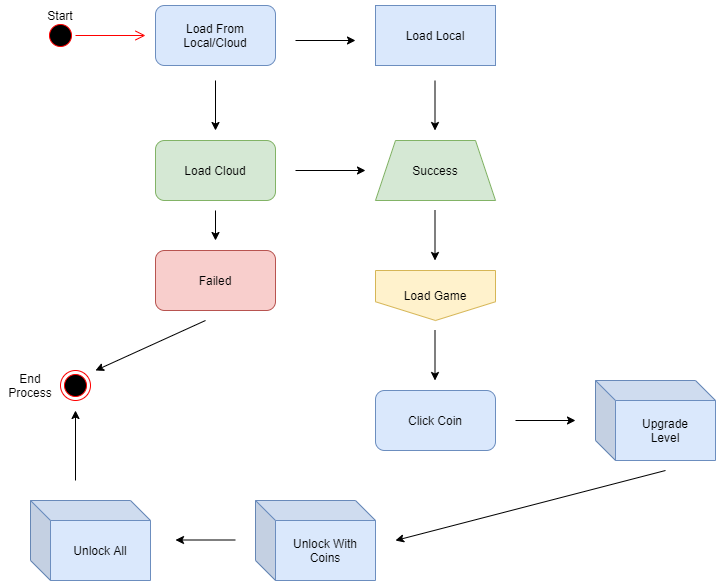

The diagram above was exported from draw.io. Its source (the exported page's mxGraphModel, read from the mxfile embedded in the PNG):
<mxGraphModel dx="1038" dy="579" grid="1" gridSize="10" guides="1" tooltips="1" connect="1" arrows="1" fold="1" page="1" pageScale="1" pageWidth="850" pageHeight="1100" math="0" shadow="0">
  <root>
    <mxCell id="0" />
    <mxCell id="1" parent="0" />
    <mxCell id="K3x4vUpNKCdmPqtTun6B-1" value="" style="ellipse;html=1;shape=startState;fillColor=#000000;strokeColor=#ff0000;" vertex="1" parent="1">
      <mxGeometry x="90" y="150" width="30" height="30" as="geometry" />
    </mxCell>
    <mxCell id="K3x4vUpNKCdmPqtTun6B-2" value="" style="html=1;verticalAlign=bottom;endArrow=open;endSize=8;strokeColor=#ff0000;rounded=0;" edge="1" source="K3x4vUpNKCdmPqtTun6B-1" parent="1">
      <mxGeometry relative="1" as="geometry">
        <mxPoint x="190" y="165" as="targetPoint" />
      </mxGeometry>
    </mxCell>
    <mxCell id="K3x4vUpNKCdmPqtTun6B-3" value="Start" style="text;html=1;align=center;verticalAlign=middle;whiteSpace=wrap;rounded=0;" vertex="1" parent="1">
      <mxGeometry x="75" y="130" width="60" height="30" as="geometry" />
    </mxCell>
    <mxCell id="K3x4vUpNKCdmPqtTun6B-4" value="Load From Local/Cloud" style="rounded=1;whiteSpace=wrap;html=1;fillColor=#dae8fc;strokeColor=#6c8ebf;" vertex="1" parent="1">
      <mxGeometry x="200" y="135" width="120" height="60" as="geometry" />
    </mxCell>
    <mxCell id="K3x4vUpNKCdmPqtTun6B-6" value="" style="endArrow=classic;html=1;rounded=0;" edge="1" parent="1">
      <mxGeometry width="50" height="50" relative="1" as="geometry">
        <mxPoint x="260" y="210" as="sourcePoint" />
        <mxPoint x="260" y="260" as="targetPoint" />
      </mxGeometry>
    </mxCell>
    <mxCell id="K3x4vUpNKCdmPqtTun6B-7" value="Load Cloud" style="rounded=1;whiteSpace=wrap;html=1;fillColor=#d5e8d4;strokeColor=#82b366;" vertex="1" parent="1">
      <mxGeometry x="200" y="270" width="120" height="60" as="geometry" />
    </mxCell>
    <mxCell id="K3x4vUpNKCdmPqtTun6B-9" value="" style="edgeStyle=none;rounded=0;orthogonalLoop=1;jettySize=auto;html=1;" edge="1" parent="1">
      <mxGeometry relative="1" as="geometry">
        <mxPoint x="340" y="300" as="sourcePoint" />
        <mxPoint x="410" y="300" as="targetPoint" />
      </mxGeometry>
    </mxCell>
    <mxCell id="K3x4vUpNKCdmPqtTun6B-11" value="Success" style="shape=trapezoid;perimeter=trapezoidPerimeter;whiteSpace=wrap;html=1;fixedSize=1;fillColor=#d5e8d4;strokeColor=#82b366;" vertex="1" parent="1">
      <mxGeometry x="420" y="270" width="120" height="60" as="geometry" />
    </mxCell>
    <mxCell id="K3x4vUpNKCdmPqtTun6B-12" value="Failed" style="rounded=1;whiteSpace=wrap;html=1;fillColor=#f8cecc;strokeColor=#b85450;" vertex="1" parent="1">
      <mxGeometry x="200" y="380" width="120" height="60" as="geometry" />
    </mxCell>
    <mxCell id="K3x4vUpNKCdmPqtTun6B-13" value="" style="edgeStyle=none;rounded=0;orthogonalLoop=1;jettySize=auto;html=1;" edge="1" parent="1">
      <mxGeometry relative="1" as="geometry">
        <mxPoint x="260" y="340" as="sourcePoint" />
        <mxPoint x="260" y="370" as="targetPoint" />
      </mxGeometry>
    </mxCell>
    <mxCell id="K3x4vUpNKCdmPqtTun6B-15" value="Load Local" style="rounded=0;whiteSpace=wrap;html=1;fillColor=#dae8fc;strokeColor=#6c8ebf;" vertex="1" parent="1">
      <mxGeometry x="420" y="135" width="120" height="60" as="geometry" />
    </mxCell>
    <mxCell id="K3x4vUpNKCdmPqtTun6B-16" value="" style="edgeStyle=none;rounded=0;orthogonalLoop=1;jettySize=auto;html=1;" edge="1" parent="1">
      <mxGeometry relative="1" as="geometry">
        <mxPoint x="340" y="170" as="sourcePoint" />
        <mxPoint x="400" y="170" as="targetPoint" />
      </mxGeometry>
    </mxCell>
    <mxCell id="K3x4vUpNKCdmPqtTun6B-17" value="" style="endArrow=classic;html=1;rounded=0;" edge="1" parent="1">
      <mxGeometry width="50" height="50" relative="1" as="geometry">
        <mxPoint x="479.5" y="210" as="sourcePoint" />
        <mxPoint x="479.5" y="260" as="targetPoint" />
      </mxGeometry>
    </mxCell>
    <mxCell id="K3x4vUpNKCdmPqtTun6B-18" value="" style="ellipse;html=1;shape=endState;fillColor=#000000;strokeColor=#ff0000;" vertex="1" parent="1">
      <mxGeometry x="105" y="500" width="30" height="30" as="geometry" />
    </mxCell>
    <mxCell id="K3x4vUpNKCdmPqtTun6B-19" value="" style="edgeStyle=none;rounded=0;orthogonalLoop=1;jettySize=auto;html=1;" edge="1" parent="1">
      <mxGeometry relative="1" as="geometry">
        <mxPoint x="250" y="450" as="sourcePoint" />
        <mxPoint x="140" y="500" as="targetPoint" />
      </mxGeometry>
    </mxCell>
    <mxCell id="K3x4vUpNKCdmPqtTun6B-20" value="Load Game" style="shape=offPageConnector;whiteSpace=wrap;html=1;fillColor=#fff2cc;strokeColor=#d6b656;" vertex="1" parent="1">
      <mxGeometry x="420" y="400" width="120" height="50" as="geometry" />
    </mxCell>
    <mxCell id="K3x4vUpNKCdmPqtTun6B-21" value="" style="endArrow=classic;html=1;rounded=0;" edge="1" parent="1">
      <mxGeometry width="50" height="50" relative="1" as="geometry">
        <mxPoint x="479.5" y="340" as="sourcePoint" />
        <mxPoint x="479.5" y="390" as="targetPoint" />
      </mxGeometry>
    </mxCell>
    <mxCell id="K3x4vUpNKCdmPqtTun6B-22" value="" style="endArrow=classic;html=1;rounded=0;" edge="1" parent="1">
      <mxGeometry width="50" height="50" relative="1" as="geometry">
        <mxPoint x="479.5" y="460" as="sourcePoint" />
        <mxPoint x="479.5" y="510" as="targetPoint" />
      </mxGeometry>
    </mxCell>
    <mxCell id="K3x4vUpNKCdmPqtTun6B-23" value="Click Coin" style="rounded=1;whiteSpace=wrap;html=1;fillColor=#dae8fc;strokeColor=#6c8ebf;" vertex="1" parent="1">
      <mxGeometry x="420" y="520" width="120" height="60" as="geometry" />
    </mxCell>
    <mxCell id="K3x4vUpNKCdmPqtTun6B-24" value="" style="endArrow=classic;html=1;rounded=0;" edge="1" parent="1">
      <mxGeometry width="50" height="50" relative="1" as="geometry">
        <mxPoint x="560" y="550" as="sourcePoint" />
        <mxPoint x="620" y="550" as="targetPoint" />
      </mxGeometry>
    </mxCell>
    <mxCell id="K3x4vUpNKCdmPqtTun6B-25" value="Upgrade&lt;br&gt;Level" style="shape=cube;whiteSpace=wrap;html=1;boundedLbl=1;backgroundOutline=1;darkOpacity=0.05;darkOpacity2=0.1;fillColor=#dae8fc;strokeColor=#6c8ebf;" vertex="1" parent="1">
      <mxGeometry x="640" y="510" width="120" height="80" as="geometry" />
    </mxCell>
    <mxCell id="K3x4vUpNKCdmPqtTun6B-26" value="Unlock With Coins" style="shape=cube;whiteSpace=wrap;html=1;boundedLbl=1;backgroundOutline=1;darkOpacity=0.05;darkOpacity2=0.1;fillColor=#dae8fc;strokeColor=#6c8ebf;" vertex="1" parent="1">
      <mxGeometry x="300" y="630" width="120" height="80" as="geometry" />
    </mxCell>
    <mxCell id="K3x4vUpNKCdmPqtTun6B-27" value="" style="endArrow=classic;html=1;rounded=0;" edge="1" parent="1">
      <mxGeometry width="50" height="50" relative="1" as="geometry">
        <mxPoint x="710" y="600" as="sourcePoint" />
        <mxPoint x="440" y="670" as="targetPoint" />
      </mxGeometry>
    </mxCell>
    <mxCell id="K3x4vUpNKCdmPqtTun6B-28" value="Unlock All" style="shape=cube;whiteSpace=wrap;html=1;boundedLbl=1;backgroundOutline=1;darkOpacity=0.05;darkOpacity2=0.1;fillColor=#dae8fc;strokeColor=#6c8ebf;" vertex="1" parent="1">
      <mxGeometry x="75" y="630" width="120" height="80" as="geometry" />
    </mxCell>
    <mxCell id="K3x4vUpNKCdmPqtTun6B-29" value="" style="edgeStyle=none;rounded=0;orthogonalLoop=1;jettySize=auto;html=1;" edge="1" parent="1">
      <mxGeometry relative="1" as="geometry">
        <mxPoint x="280" y="669.5" as="sourcePoint" />
        <mxPoint x="220" y="669.5" as="targetPoint" />
      </mxGeometry>
    </mxCell>
    <mxCell id="K3x4vUpNKCdmPqtTun6B-30" value="" style="edgeStyle=none;rounded=0;orthogonalLoop=1;jettySize=auto;html=1;" edge="1" parent="1">
      <mxGeometry relative="1" as="geometry">
        <mxPoint x="120" y="610" as="sourcePoint" />
        <mxPoint x="120" y="540" as="targetPoint" />
      </mxGeometry>
    </mxCell>
    <mxCell id="K3x4vUpNKCdmPqtTun6B-31" value="End Process" style="text;html=1;strokeColor=none;fillColor=none;align=center;verticalAlign=middle;whiteSpace=wrap;rounded=0;" vertex="1" parent="1">
      <mxGeometry x="45" y="500" width="60" height="30" as="geometry" />
    </mxCell>
  </root>
</mxGraphModel>